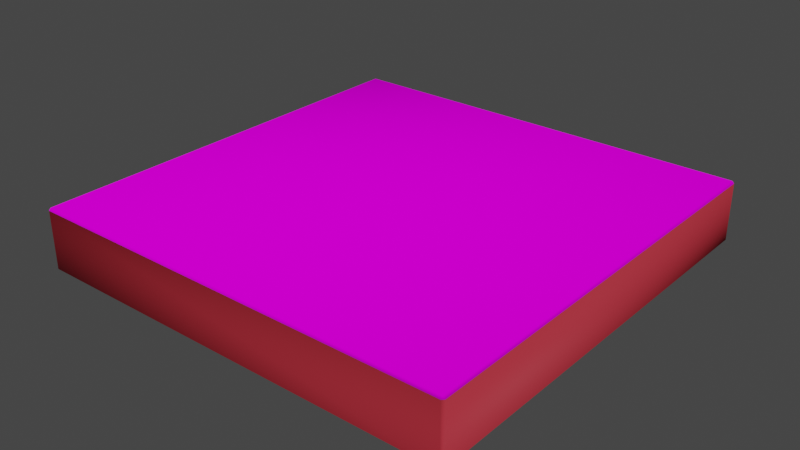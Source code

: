 # Source: box.blend  (saved by Blender 3.0.42; exported with 4.5.12 LTS)
import bpy
from mathutils import Matrix  # noqa: F401  (used for matrix-valued properties, if any)

bpy.ops.wm.read_factory_settings(use_empty=True)
scene = bpy.context.scene
scene.name = 'Scene'

# ---- collections
col_collection = bpy.data.collections.new('Collection'); scene.collection.children.link(col_collection)

# ---- images (referenced by path relative to the original .blend; pixels are not part of the script)
import os
ASSET_DIR = os.environ.get("B2B_ASSET_DIR", "")  # directory of the original .blend (textures are referenced by path, not embedded)
HERE = os.path.dirname(os.path.abspath(__file__))  # packed textures are extracted next to this script under _unpacked/

def load_image(name, relpath, width, height, colorspace="sRGB"):
    """Load a texture the original file referenced (path relative to the .blend, or extracted next to this script)."""
    p = next((c for c in (os.path.join(HERE, relpath), os.path.join(ASSET_DIR, relpath)) if relpath and os.path.exists(c)), "")
    if p:
        img = bpy.data.images.load(p, check_existing=True)
        img.name = name
    else:  # same state as the original file: an image datablock whose file is absent (Cycles renders it pink)
        img = bpy.data.images.new(name, width, height)
        img.source = "FILE"
        img.filepath = "//" + (relpath or name)
    img.colorspace_settings.name = colorspace
    return img
img_front_jpg = load_image('front.jpg', 'front.jpg', 1024, 1024, 'sRGB')
img_cardboard_normal_jpg = load_image('Cardboard_Normal.jpg', 'Cardboard_Normal.jpg', 1024, 1024, 'sRGB')
img_cardboard_roughness_jpg = load_image('Cardboard_Roughness.jpg', 'Cardboard_Roughness.jpg', 1024, 1024, 'sRGB')

# ---- materials (node trees are filled in below, after node groups)
mat_front = bpy.data.materials.new('Front')
mat_front.alpha_threshold = 0.0
mat_front.use_backface_culling = True
mat_front.use_transparent_shadow = False
mat_front.line_color = (0.0, 0.0, 0.0, 1.0)
mat_sides = bpy.data.materials.new('Sides')
mat_sides.use_backface_culling = True
mat_sides.use_transparent_shadow = False

# ---- material node trees
mat_front.use_nodes = True; mat_front.node_tree.nodes.clear()
_N = mat_front.node_tree.nodes; _L = mat_front.node_tree.links
n0 = _N.new('ShaderNodeOutputMaterial'); n0.name = 'Material Output'; n0.location = (300, 300)
n1 = _N.new('ShaderNodeBsdfPrincipled'); n1.name = 'Principled BSDF'; n1.location = (10, 300)
n1.distribution = 'GGX'
n1.subsurface_method = 'RANDOM_WALK_SKIN'
n1.inputs[3].default_value = 1.45
n1.inputs[13].default_value = 0.0
n1.inputs[27].default_value = (0.0, 0.0, 0.0, 1.0)
n1.inputs[28].default_value = 1.0
n2 = _N.new('ShaderNodeTexImage'); n2.name = 'Image Texture'; n2.location = (-280, 280)
n2.image = img_front_jpg
n3 = _N.new('ShaderNodeNormalMap'); n3.name = 'Normal Map'; n3.location = (-231, -275)
n4 = _N.new('ShaderNodeTexImage'); n4.name = 'Image Texture.001'; n4.location = (-520, -262)
n4.image = img_cardboard_normal_jpg
n5 = _N.new('ShaderNodeTexImage'); n5.name = 'Image Texture.002'; n5.location = (-286, 5)
n5.image = img_cardboard_roughness_jpg
_L.new(n1.outputs[0], n0.inputs[0])
_L.new(n2.outputs[0], n1.inputs[0])
_L.new(n3.outputs[0], n1.inputs[5])
_L.new(n4.outputs[0], n3.inputs[1])
_L.new(n5.outputs[0], n1.inputs[2])
n0.is_active_output = True
mat_sides.use_nodes = True; mat_sides.node_tree.nodes.clear()
_N = mat_sides.node_tree.nodes; _L = mat_sides.node_tree.links
n0 = _N.new('ShaderNodeBsdfPrincipled'); n0.name = 'Principled BSDF'; n0.location = (10, 300)
n0.distribution = 'GGX'
n0.subsurface_method = 'RANDOM_WALK_SKIN'
n0.inputs[0].default_value = (0.4233, 0.03071, 0.04519, 1.0)
n0.inputs[3].default_value = 1.45
n0.inputs[13].default_value = 0.03627
n0.inputs[27].default_value = (0.0, 0.0, 0.0, 1.0)
n0.inputs[28].default_value = 1.0
n1 = _N.new('ShaderNodeOutputMaterial'); n1.name = 'Material Output'; n1.location = (300, 300)
n2 = _N.new('ShaderNodeNormalMap'); n2.name = 'Normal Map'; n2.location = (-199, -207)
n3 = _N.new('ShaderNodeTexImage'); n3.name = 'Image Texture'; n3.location = (-511, -174)
n3.image = img_cardboard_normal_jpg
_L.new(n0.outputs[0], n1.inputs[0])
_L.new(n2.outputs[0], n0.inputs[5])
_L.new(n3.outputs[0], n2.inputs[1])
n1.is_active_output = True

# ---- world
world_world = bpy.data.worlds.new('World'); scene.world = world_world
world_world.use_nodes = True; world_world.node_tree.nodes.clear()
_N = world_world.node_tree.nodes; _L = world_world.node_tree.links
n0 = _N.new('ShaderNodeOutputWorld'); n0.name = 'World Output'; n0.location = (300, 300)
n1 = _N.new('ShaderNodeBackground'); n1.name = 'Background'; n1.location = (10, 300)
n1.inputs[0].default_value = (0.05088, 0.05088, 0.05088, 1.0)
_L.new(n1.outputs[0], n0.inputs[0])
n0.is_active_output = True
world_world.color = (0.05088, 0.05088, 0.05088)
world_world.use_sun_shadow = False
world_world.sun_shadow_jitter_overblur = 0.0

# ---- meshes
me_cube = bpy.data.meshes.new('Cube')
me_cube.from_pydata([(5.25, 5.25, 0.75), (5.25, 5.25, -0.75), (5.25, -5.25, 0.75), (5.25, -5.25, -0.75), (-5.25, 5.25, 0.75), (-5.25, 5.25, -0.75), (-5.25, -5.25, 0.75), (-5.25, -5.25, -0.75)], [], [(0, 4, 6, 2), (3, 2, 6, 7), (7, 6, 4, 5), (5, 1, 3, 7), (1, 0, 2, 3), (5, 4, 0, 1)])
me_cube.polygons.foreach_set('use_smooth', [True] * 6)
me_cube.polygons.foreach_set('material_index', [0, 1, 1, 1, 1, 1])
_uv = me_cube.uv_layers.new(name='UVMap')
_uv.uv.foreach_set('vector', [0.006731, 0.006731, 0.9933, 0.006731, 0.9933, 0.9933, 0.006731, 0.9933, 0.4286, 0.0, 0.5714, 0.0, 0.5714, 1.0, 0.4286, 1.0, 0.4286, 1.0, 0.5714, 1.0, 0.5714, 0.0, 0.4286, 0.0, 9.998e-05, 0.0001001, 0.9999, 9.998e-05, 0.9999, 0.9999, 9.998e-05, 0.9999, 0.4286, 0.0, 0.5714, 0.0, 0.5714, 1.0, 0.4286, 1.0, 0.4286, 1.0, 0.5714, 1.0, 0.5714, 0.0, 0.4286, 0.0])
me_cube.materials.append(mat_front)
me_cube.materials.append(mat_sides)
me_cube.use_remesh_preserve_volume = False
me_cube.use_remesh_preserve_attributes = False
me_cube.use_mirror_vertex_groups = False
me_cube.update()

# ---- objects
ob_box = bpy.data.objects.new('Box', me_cube)

# ---- transforms, parenting, visibility, modifiers, constraints
ob_box.location = (0.0, 0.0, 0.0)
ob_box.rotation_euler = (0.0, 0.0, 3.142)
ob_box.lock_rotations_4d = False
ob_box.empty_display_type = 'ARROWS'
ob_box.lineart.crease_threshold = 0.0
_m = ob_box.modifiers.new('Bevel', 'BEVEL')
_m.width = 0.05
_m.width_pct = 0.05

# ---- collection membership
col_collection.objects.link(ob_box)

# ---- scene / render settings (as saved in the file)
scene.frame_start = 1; scene.frame_end = 250; scene.frame_set(52)
scene.render.engine = 'BLENDER_EEVEE_NEXT'
scene.cycles.sampling_pattern = 'TABULATED_SOBOL'
scene.cycles.use_light_tree = False
scene.view_settings.view_transform = 'Filmic'
bpy.context.view_layer.update()

# ---- added for rendering (the .blend has no active camera and no usable light): camera, sun
cam_auto = bpy.data.cameras.new('AutoCamera')
cam_auto.lens = 50.0
cam_auto.sensor_width = 36.0
cam_auto.clip_end = 1000.0
ob_auto_camera = bpy.data.objects.new('AutoCamera', cam_auto)
scene.collection.objects.link(ob_auto_camera)
ob_auto_camera.location = (13.8088, -16.5706, 11.047)
ob_auto_camera.rotation_euler = (1.09748, -7.21219e-08, 0.694738)
scene.camera = ob_auto_camera
light_auto_sun = bpy.data.lights.new('AutoSun', 'SUN')
light_auto_sun.energy = 3.0
light_auto_sun.angle = 0.0523599
ob_auto_sun = bpy.data.objects.new('AutoSun', light_auto_sun)
scene.collection.objects.link(ob_auto_sun)
ob_auto_sun.rotation_euler = (0.872665, 0.174533, 0.523599)
bpy.context.view_layer.update()
